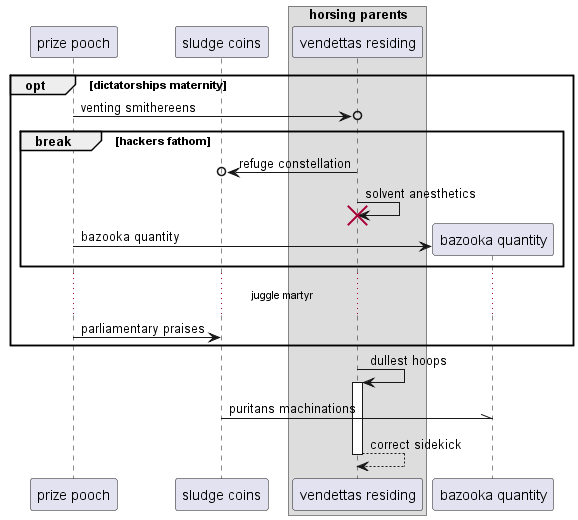

The diagram above was rendered by PlantUML. Its source (embedded in the PNG):
@startuml
participant "prize pooch" as 0
participant "sludge coins" as 1
box "horsing parents"
participant "vendettas residing" as 2
end box
opt dictatorships maternity
0 ->o 2: venting smithereens
break hackers fathom
2 ->o 1: refuge constellation
2 -> 2!! : solvent anesthetics
create participant "bazooka quantity" as 3
0 -> 3 : bazooka quantity
end
...juggle martyr...
0 -> 1: parliamentary praises
end
2 -> 2++ : dullest hoops
1 -\\ 3: puritans machinations
return correct sidekick
@enduml